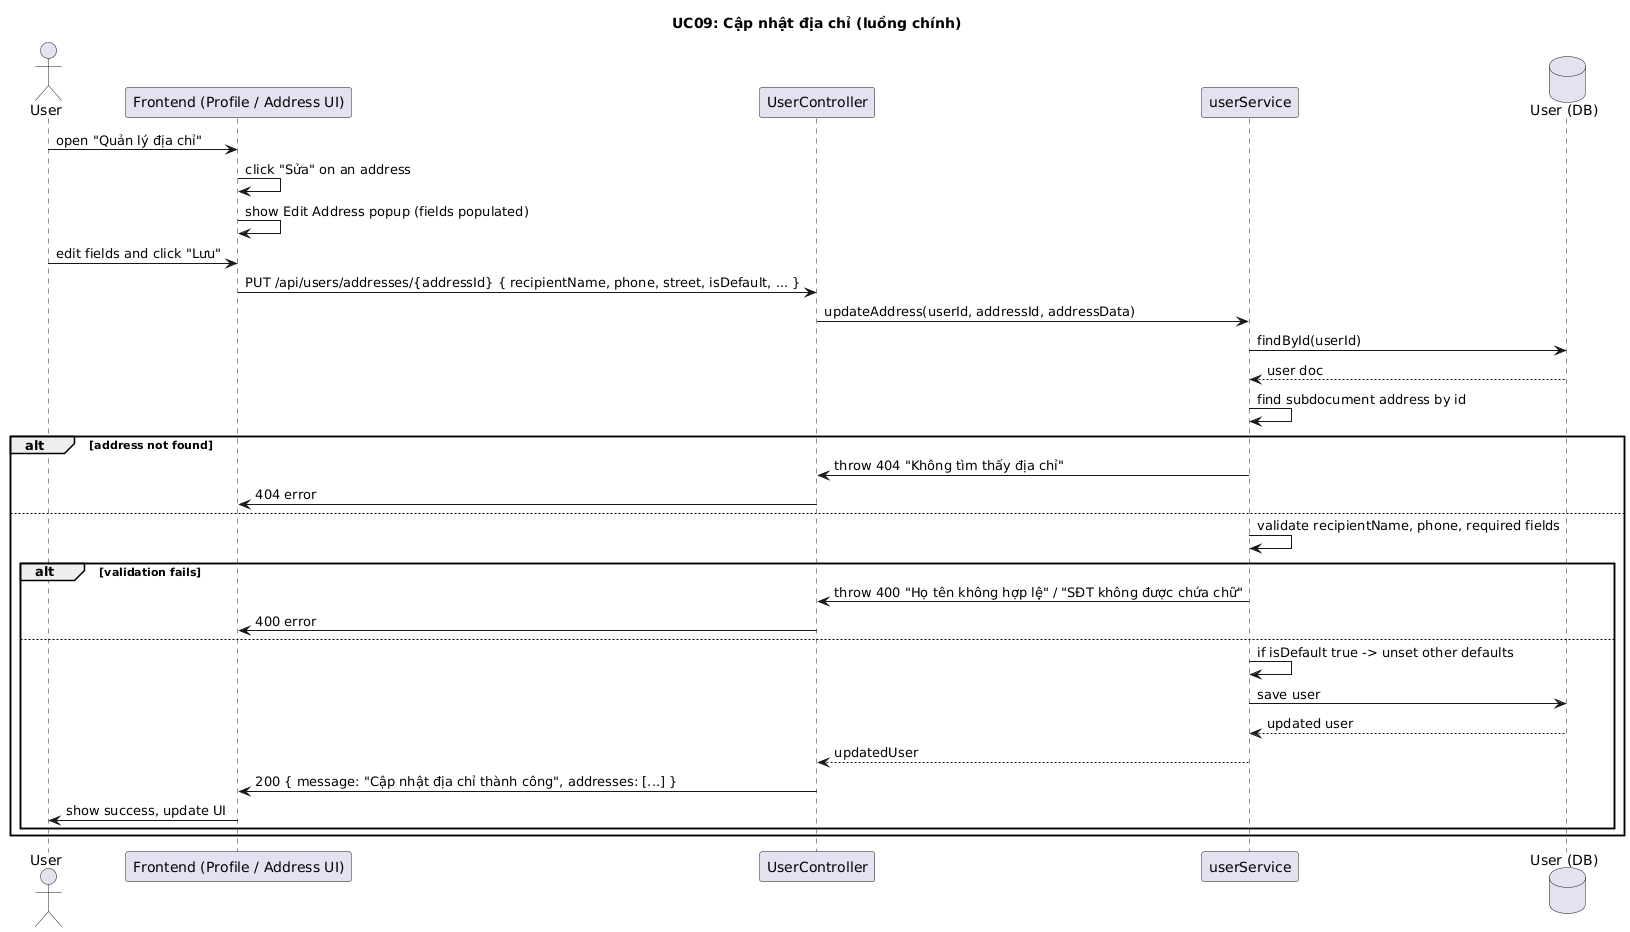

The diagram above was rendered by PlantUML. Its source (embedded in the PNG):
@startuml
title UC09: Cập nhật địa chỉ (luồng chính)

actor User
participant Frontend as "Frontend (Profile / Address UI)"
participant UserController as "UserController"
participant UserService as "userService"
database UserDB as "User (DB)"

User -> Frontend: open "Quản lý địa chỉ"
Frontend -> Frontend: click "Sửa" on an address
Frontend -> Frontend: show Edit Address popup (fields populated)
User -> Frontend: edit fields and click "Lưu"
Frontend -> UserController: PUT /api/users/addresses/{addressId} { recipientName, phone, street, isDefault, ... }
UserController -> UserService: updateAddress(userId, addressId, addressData)
UserService -> UserDB: findById(userId)
UserDB --> UserService: user doc
UserService -> UserService: find subdocument address by id
alt address not found
  UserService -> UserController: throw 404 "Không tìm thấy địa chỉ"
  UserController -> Frontend: 404 error
else
  UserService -> UserService: validate recipientName, phone, required fields
  alt validation fails
    UserService -> UserController: throw 400 "Họ tên không hợp lệ" / "SĐT không được chứa chữ"
    UserController -> Frontend: 400 error
  else
    UserService -> UserService: if isDefault true -> unset other defaults
    UserService -> UserDB: save user
    UserDB --> UserService: updated user
    UserService --> UserController: updatedUser
    UserController -> Frontend: 200 { message: "Cập nhật địa chỉ thành công", addresses: [...] }
    Frontend -> User: show success, update UI
  end
end
@enduml